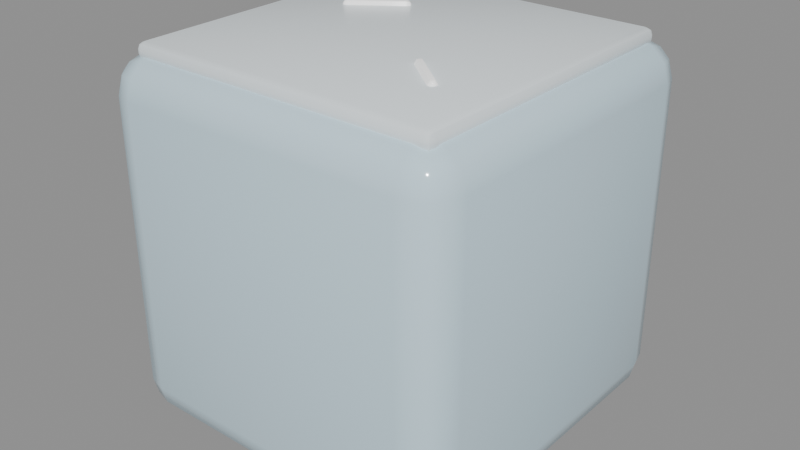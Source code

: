 # Source: ice_cell.blend  (saved by Blender 4.5.92; exported with 4.5.12 LTS)
import bpy
from mathutils import Matrix  # noqa: F401  (used for matrix-valued properties, if any)

bpy.ops.wm.read_factory_settings(use_empty=True)
scene = bpy.context.scene
scene.name = 'Scene'

# ---- materials (node trees are filled in below, after node groups)
mat_ice = bpy.data.materials.new('Ice')
mat_frost = bpy.data.materials.new('Frost')
mat_glint = bpy.data.materials.new('Glint')

# ---- material node trees
mat_ice.use_nodes = True; mat_ice.node_tree.nodes.clear()
_N = mat_ice.node_tree.nodes; _L = mat_ice.node_tree.links
n0 = _N.new('ShaderNodeBsdfPrincipled'); n0.name = 'Principled BSDF'; n0.location = (-200, 100)
n0.inputs[0].default_value = (0.624, 0.8148, 0.9131, 1.0)
n0.inputs[2].default_value = 0.12
n1 = _N.new('ShaderNodeOutputMaterial'); n1.name = 'Material Output'; n1.location = (200, 100)
_L.new(n0.outputs[0], n1.inputs[0])
n1.is_active_output = True
mat_frost.use_nodes = True; mat_frost.node_tree.nodes.clear()
_N = mat_frost.node_tree.nodes; _L = mat_frost.node_tree.links
n0 = _N.new('ShaderNodeBsdfPrincipled'); n0.name = 'Principled BSDF'; n0.location = (-200, 100)
n0.inputs[0].default_value = (0.8879, 0.9647, 1.0, 1.0)
n0.inputs[2].default_value = 0.3
n1 = _N.new('ShaderNodeOutputMaterial'); n1.name = 'Material Output'; n1.location = (200, 100)
_L.new(n0.outputs[0], n1.inputs[0])
n1.is_active_output = True
mat_glint.use_nodes = True; mat_glint.node_tree.nodes.clear()
_N = mat_glint.node_tree.nodes; _L = mat_glint.node_tree.links
n0 = _N.new('ShaderNodeBsdfPrincipled'); n0.name = 'Principled BSDF'; n0.location = (-200, 100)
n0.inputs[0].default_value = (1.0, 1.0, 1.0, 1.0)
n0.inputs[2].default_value = 0.1
n0.inputs[28].default_value = 0.4
n1 = _N.new('ShaderNodeOutputMaterial'); n1.name = 'Material Output'; n1.location = (200, 100)
_L.new(n0.outputs[0], n1.inputs[0])
n1.is_active_output = True

# ---- meshes
me_icecell = bpy.data.meshes.new('IceCell')
me_icecell.from_pydata([(-0.2722, 0.1058, 0.515), (-0.2706, 0.1015, 0.5123), (-0.2688, 0.09897, 0.5123), (-0.2679, 0.09771, 0.515), (-0.2688, 0.09897, 0.5177), (-0.2706, 0.1015, 0.5177), (-0.2715, 0.1028, 0.515), (-0.27, 0.1, 0.515), (-0.3925, -0.3925, -0.4925), (-0.3925, -0.4925, -0.3925), (-0.4925, -0.3925, -0.3925), (-0.3925, -0.4424, -0.4791), (-0.4424, -0.3925, -0.4791), (-0.4403, -0.4403, -0.4662), (-0.4424, -0.4791, -0.3925), (-0.3925, -0.4791, -0.4424), (-0.4403, -0.4662, -0.4403), (-0.4791, -0.3925, -0.4424), (-0.4791, -0.4424, -0.3925), (-0.4662, -0.4403, -0.4403), (-0.3925, -0.4925, 0.3925), (-0.3925, -0.3925, 0.4925), (-0.4925, -0.3925, 0.3925), (-0.3925, -0.4791, 0.4424), (-0.4424, -0.4791, 0.3925), (-0.4403, -0.4662, 0.4403), (-0.4424, -0.3925, 0.4791), (-0.3925, -0.4424, 0.4791), (-0.4403, -0.4403, 0.4662), (-0.4791, -0.4424, 0.3925), (-0.4791, -0.3925, 0.4424), (-0.4662, -0.4403, 0.4403), (-0.3925, 0.3925, -0.4925), (-0.4925, 0.3925, -0.3925), (-0.3925, 0.4925, -0.3925), (-0.4424, 0.3925, -0.4791), (-0.3925, 0.4424, -0.4791), (-0.4403, 0.4403, -0.4662), (-0.4791, 0.4424, -0.3925), (-0.4791, 0.3925, -0.4424), (-0.4662, 0.4403, -0.4403), (-0.3925, 0.4791, -0.4424), (-0.4424, 0.4791, -0.3925), (-0.4403, 0.4662, -0.4403), (-0.3925, 0.3925, 0.4925), (-0.3925, 0.4925, 0.3925), (-0.4925, 0.3925, 0.3925), (-0.3925, 0.4424, 0.4791), (-0.4424, 0.3925, 0.4791), (-0.4403, 0.4403, 0.4662), (-0.4424, 0.4791, 0.3925), (-0.3925, 0.4791, 0.4424), (-0.4403, 0.4662, 0.4403), (-0.4791, 0.3925, 0.4424), (-0.4791, 0.4424, 0.3925), (-0.4662, 0.4403, 0.4403), (0.3925, -0.3925, -0.4925), (0.4925, -0.3925, -0.3925), (0.3925, -0.4925, -0.3925), (0.4424, -0.3925, -0.4791), (0.3925, -0.4424, -0.4791), (0.4403, -0.4403, -0.4662), (0.4791, -0.4424, -0.3925), (0.4791, -0.3925, -0.4424), (0.4662, -0.4403, -0.4403), (0.3925, -0.4791, -0.4424), (0.4424, -0.4791, -0.3925), (0.4403, -0.4662, -0.4403), (0.3925, -0.3925, 0.4925), (0.3925, -0.4925, 0.3925), (0.4925, -0.3925, 0.3925), (0.3925, -0.4424, 0.4791), (0.4424, -0.3925, 0.4791), (0.4403, -0.4403, 0.4662), (0.4424, -0.4791, 0.3925), (0.3925, -0.4791, 0.4424), (0.4403, -0.4662, 0.4403), (0.4791, -0.3925, 0.4424), (0.4791, -0.4424, 0.3925), (0.4662, -0.4403, 0.4403), (0.3925, 0.3925, -0.4925), (0.3925, 0.4925, -0.3925), (0.4925, 0.3925, -0.3925), (0.3925, 0.4424, -0.4791), (0.4424, 0.3925, -0.4791), (0.4403, 0.4403, -0.4662), (0.4424, 0.4791, -0.3925), (0.3925, 0.4791, -0.4424), (0.4403, 0.4662, -0.4403), (0.4791, 0.3925, -0.4424), (0.4791, 0.4424, -0.3925), (0.4662, 0.4403, -0.4403), (0.3925, 0.3925, 0.4925), (0.4925, 0.3925, 0.3925), (0.3925, 0.4925, 0.3925), (0.4424, 0.3925, 0.4791), (0.3925, 0.4424, 0.4791), (0.4403, 0.4403, 0.4662), (0.4791, 0.4424, 0.3925), (0.4791, 0.3925, 0.4424), (0.4662, 0.4403, 0.4403), (0.3925, 0.4791, 0.4424), (0.4424, 0.4791, 0.3925), (0.4403, 0.4662, 0.4403), (0.41, 0.41, 0.515), (0.43, 0.41, 0.495), (0.41, 0.43, 0.495), (0.4241, 0.41, 0.5091), (0.4215, 0.4215, 0.5065), (0.4241, 0.4241, 0.495), (0.41, 0.4241, 0.5091), (0.41, 0.41, 0.465), (0.41, 0.43, 0.485), (0.43, 0.41, 0.485), (0.41, 0.4241, 0.4709), (0.4215, 0.4215, 0.4735), (0.4241, 0.4241, 0.485), (0.4241, 0.41, 0.4709), (0.41, -0.41, 0.515), (0.41, -0.43, 0.495), (0.43, -0.41, 0.495), (0.41, -0.4241, 0.5091), (0.4215, -0.4215, 0.5065), (0.4241, -0.4241, 0.495), (0.4241, -0.41, 0.5091), (0.41, -0.41, 0.465), (0.43, -0.41, 0.485), (0.41, -0.43, 0.485), (0.4241, -0.41, 0.4709), (0.4215, -0.4215, 0.4735), (0.4241, -0.4241, 0.485), (0.41, -0.4241, 0.4709), (-0.41, 0.41, 0.515), (-0.41, 0.43, 0.495), (-0.43, 0.41, 0.495), (-0.41, 0.4241, 0.5091), (-0.4215, 0.4215, 0.5065), (-0.4241, 0.4241, 0.495), (-0.4241, 0.41, 0.5091), (-0.41, 0.41, 0.465), (-0.43, 0.41, 0.485), (-0.41, 0.43, 0.485), (-0.4241, 0.41, 0.4709), (-0.4215, 0.4215, 0.4735), (-0.4241, 0.4241, 0.485), (-0.41, 0.4241, 0.4709), (-0.41, -0.43, 0.495), (-0.41, -0.41, 0.515), (-0.43, -0.41, 0.495), (-0.41, -0.4241, 0.5091), (-0.4215, -0.4215, 0.5065), (-0.4241, -0.41, 0.5091), (-0.4241, -0.4241, 0.495), (-0.41, -0.41, 0.465), (-0.41, -0.43, 0.485), (-0.43, -0.41, 0.485), (-0.41, -0.4241, 0.4709), (-0.4215, -0.4215, 0.4735), (-0.4241, -0.4241, 0.485), (-0.4241, -0.41, 0.4709), (-0.2704, 0.1034, 0.5202), (-0.2669, 0.09849, 0.5202), (-0.2652, 0.09605, 0.515), (-0.2669, 0.09849, 0.5098), (-0.2704, 0.1034, 0.5098), (-0.2721, 0.1089, 0.515), (-0.2696, 0.1055, 0.5223), (-0.2647, 0.09859, 0.5223), (-0.2622, 0.09514, 0.515), (-0.2647, 0.09859, 0.5077), (-0.2696, 0.1055, 0.5077), (-0.2712, 0.1119, 0.515), (-0.2681, 0.1077, 0.524), (-0.2621, 0.09926, 0.524), (-0.2591, 0.09503, 0.515), (-0.2621, 0.09926, 0.506), (-0.2681, 0.1077, 0.506), (-0.2695, 0.1146, 0.515), (-0.2661, 0.1099, 0.525), (-0.2594, 0.1005, 0.525), (-0.256, 0.09574, 0.515), (-0.2594, 0.1005, 0.505), (-0.2661, 0.1099, 0.505), (-0.2672, 0.1167, 0.515), (-0.2637, 0.1119, 0.5254), (-0.2567, 0.1021, 0.5254), (-0.2533, 0.09721, 0.515), (-0.2567, 0.1021, 0.5046), (-0.2637, 0.1119, 0.5046), (-0.1467, 0.2028, 0.515), (-0.1433, 0.1979, 0.5254), (-0.1363, 0.1881, 0.5254), (-0.1328, 0.1833, 0.515), (-0.1363, 0.1881, 0.5046), (-0.1433, 0.1979, 0.5046), (-0.144, 0.2043, 0.515), (-0.1406, 0.1995, 0.525), (-0.1339, 0.1901, 0.525), (-0.1305, 0.1854, 0.515), (-0.1339, 0.1901, 0.505), (-0.1406, 0.1995, 0.505), (-0.1409, 0.205, 0.515), (-0.1379, 0.2007, 0.524), (-0.1319, 0.1923, 0.524), (-0.1288, 0.1881, 0.515), (-0.1319, 0.1923, 0.506), (-0.1379, 0.2007, 0.506), (-0.1378, 0.2049, 0.515), (-0.1353, 0.2014, 0.5223), (-0.1304, 0.1945, 0.5223), (-0.1279, 0.1911, 0.515), (-0.1304, 0.1945, 0.5077), (-0.1353, 0.2014, 0.5077), (-0.1348, 0.2039, 0.515), (-0.1331, 0.2015, 0.5202), (-0.1296, 0.1966, 0.5202), (-0.1278, 0.1942, 0.515), (-0.1296, 0.1966, 0.5098), (-0.1331, 0.2015, 0.5098), (-0.1321, 0.2023, 0.515), (-0.1312, 0.201, 0.5177), (-0.1294, 0.1985, 0.5177), (-0.1285, 0.1972, 0.515), (-0.1294, 0.1985, 0.5123), (-0.1312, 0.201, 0.5123), (-0.13, 0.2, 0.515), (0.28, -0.23, 0.515), (0.2777, -0.2321, 0.515), (0.2787, -0.2309, 0.5177), (0.2807, -0.2285, 0.5177), (0.2817, -0.2274, 0.515), (0.2807, -0.2285, 0.5123), (0.2787, -0.2309, 0.5123), (0.2749, -0.2336, 0.515), (0.2768, -0.2313, 0.5202), (0.2807, -0.2267, 0.5202), (0.2826, -0.2244, 0.515), (0.2807, -0.2267, 0.5098), (0.2768, -0.2313, 0.5098), (0.2719, -0.2343, 0.515), (0.2746, -0.231, 0.5223), (0.28, -0.2245, 0.5223), (0.2827, -0.2212, 0.515), (0.28, -0.2245, 0.5077), (0.2746, -0.231, 0.5077), (0.2687, -0.2341, 0.515), (0.2721, -0.2302, 0.524), (0.2787, -0.2222, 0.524), (0.282, -0.2182, 0.515), (0.2787, -0.2222, 0.506), (0.2721, -0.2302, 0.506), (0.2657, -0.2332, 0.515), (0.2695, -0.2288, 0.525), (0.2769, -0.2199, 0.525), (0.2806, -0.2154, 0.515), (0.2769, -0.2199, 0.505), (0.2695, -0.2288, 0.505), (0.2631, -0.2315, 0.515), (0.2669, -0.2269, 0.5254), (0.2746, -0.2177, 0.5254), (0.2785, -0.2131, 0.515), (0.2746, -0.2177, 0.5046), (0.2669, -0.2269, 0.5046), (0.1615, -0.1469, 0.515), (0.1654, -0.1423, 0.5254), (0.1731, -0.1331, 0.5254), (0.1769, -0.1285, 0.515), (0.1731, -0.1331, 0.5046), (0.1654, -0.1423, 0.5046), (0.1594, -0.1446, 0.515), (0.1631, -0.1401, 0.525), (0.1705, -0.1312, 0.525), (0.1743, -0.1268, 0.515), (0.1705, -0.1312, 0.505), (0.1631, -0.1401, 0.505), (0.158, -0.1418, 0.515), (0.1613, -0.1378, 0.524), (0.1679, -0.1298, 0.524), (0.1713, -0.1259, 0.515), (0.1679, -0.1298, 0.506), (0.1613, -0.1378, 0.506), (0.1573, -0.1388, 0.515), (0.16, -0.1355, 0.5223), (0.1654, -0.129, 0.5223), (0.1681, -0.1257, 0.515), (0.1654, -0.129, 0.5077), (0.16, -0.1355, 0.5077), (0.1574, -0.1356, 0.515), (0.1593, -0.1333, 0.5202), (0.1632, -0.1287, 0.5202), (0.1651, -0.1264, 0.515), (0.1632, -0.1287, 0.5098), (0.1593, -0.1333, 0.5098), (0.1583, -0.1326, 0.515), (0.1593, -0.1315, 0.5177), (0.1613, -0.1291, 0.5177), (0.1623, -0.1279, 0.515), (0.1613, -0.1291, 0.5123), (0.1593, -0.1315, 0.5123), (0.16, -0.13, 0.515)], [], [(7, 3, 4), (7, 5, 6), (7, 6, 1), (7, 1, 2), (7, 2, 3), (7, 4, 5), (8, 11, 13, 12), (11, 15, 16, 13), (9, 14, 16, 15), (14, 18, 19, 16), (10, 17, 19, 18), (17, 12, 13, 19), (13, 16, 19), (20, 23, 25, 24), (23, 27, 28, 25), (21, 26, 28, 27), (26, 30, 31, 28), (22, 29, 31, 30), (29, 24, 25, 31), (25, 28, 31), (32, 35, 37, 36), (35, 39, 40, 37), (33, 38, 40, 39), (38, 42, 43, 40), (34, 41, 43, 42), (41, 36, 37, 43), (37, 40, 43), (44, 47, 49, 48), (47, 51, 52, 49), (45, 50, 52, 51), (50, 54, 55, 52), (46, 53, 55, 54), (53, 48, 49, 55), (49, 52, 55), (56, 59, 61, 60), (59, 63, 64, 61), (57, 62, 64, 63), (62, 66, 67, 64), (58, 65, 67, 66), (65, 60, 61, 67), (61, 64, 67), (68, 71, 73, 72), (71, 75, 76, 73), (69, 74, 76, 75), (74, 78, 79, 76), (70, 77, 79, 78), (77, 72, 73, 79), (73, 76, 79), (80, 83, 85, 84), (83, 87, 88, 85), (81, 86, 88, 87), (86, 90, 91, 88), (82, 89, 91, 90), (89, 84, 85, 91), (85, 88, 91), (92, 95, 97, 96), (95, 99, 100, 97), (93, 98, 100, 99), (98, 102, 103, 100), (94, 101, 103, 102), (101, 96, 97, 103), (97, 100, 103), (32, 8, 12, 35), (35, 12, 17, 39), (39, 17, 10, 33), (9, 20, 24, 14), (14, 24, 29, 18), (18, 29, 22, 10), (21, 44, 48, 26), (26, 48, 53, 30), (30, 53, 46, 22), (45, 34, 42, 50), (50, 42, 38, 54), (54, 38, 33, 46), (80, 32, 36, 83), (83, 36, 41, 87), (87, 41, 34, 81), (44, 92, 96, 47), (47, 96, 101, 51), (51, 101, 94, 45), (93, 82, 90, 98), (98, 90, 86, 102), (102, 86, 81, 94), (56, 80, 84, 59), (59, 84, 89, 63), (63, 89, 82, 57), (92, 68, 72, 95), (95, 72, 77, 99), (99, 77, 70, 93), (69, 58, 66, 74), (74, 66, 62, 78), (78, 62, 57, 70), (8, 56, 60, 11), (11, 60, 65, 15), (15, 65, 58, 9), (68, 21, 27, 71), (71, 27, 23, 75), (75, 23, 20, 69), (32, 80, 56, 8), (10, 22, 46, 33), (58, 69, 20, 9), (92, 44, 21, 68), (34, 45, 94, 81), (82, 93, 70, 57), (104, 107, 108, 110), (105, 109, 108, 107), (106, 110, 108, 109), (111, 114, 115, 117), (112, 116, 115, 114), (113, 117, 115, 116), (118, 121, 122, 124), (119, 123, 122, 121), (120, 124, 122, 123), (125, 128, 129, 131), (126, 130, 129, 128), (127, 131, 129, 130), (132, 135, 136, 138), (133, 137, 136, 135), (134, 138, 136, 137), (139, 142, 143, 145), (140, 144, 143, 142), (141, 145, 143, 144), (146, 149, 150, 152), (147, 151, 150, 149), (148, 152, 150, 151), (153, 156, 157, 159), (154, 158, 157, 156), (155, 159, 157, 158), (118, 147, 149, 121), (121, 149, 146, 119), (153, 125, 131, 156), (156, 131, 127, 154), (104, 118, 124, 107), (107, 124, 120, 105), (105, 113, 116, 109), (109, 116, 112, 106), (132, 104, 110, 135), (135, 110, 106, 133), (111, 139, 145, 114), (114, 145, 141, 112), (139, 153, 159, 142), (142, 159, 155, 140), (133, 141, 144, 137), (137, 144, 140, 134), (154, 146, 152, 158), (158, 152, 148, 155), (147, 132, 138, 151), (151, 138, 134, 148), (119, 127, 130, 123), (123, 130, 126, 120), (125, 111, 117, 128), (128, 117, 113, 126), (104, 132, 147, 118), (141, 133, 106, 112), (113, 105, 120, 126), (139, 111, 125, 153), (127, 119, 146, 154), (155, 148, 134, 140), (6, 5, 160, 0), (5, 4, 161, 160), (4, 3, 162, 161), (3, 2, 163, 162), (2, 1, 164, 163), (1, 6, 0, 164), (0, 160, 166, 165), (160, 161, 167, 166), (161, 162, 168, 167), (162, 163, 169, 168), (163, 164, 170, 169), (164, 0, 165, 170), (165, 166, 172, 171), (166, 167, 173, 172), (167, 168, 174, 173), (168, 169, 175, 174), (169, 170, 176, 175), (170, 165, 171, 176), (171, 172, 178, 177), (172, 173, 179, 178), (173, 174, 180, 179), (174, 175, 181, 180), (175, 176, 182, 181), (176, 171, 177, 182), (177, 178, 184, 183), (178, 179, 185, 184), (179, 180, 186, 185), (180, 181, 187, 186), (181, 182, 188, 187), (182, 177, 183, 188), (183, 184, 190, 189), (184, 185, 191, 190), (185, 186, 192, 191), (186, 187, 193, 192), (187, 188, 194, 193), (188, 183, 189, 194), (189, 190, 196, 195), (190, 191, 197, 196), (191, 192, 198, 197), (192, 193, 199, 198), (193, 194, 200, 199), (194, 189, 195, 200), (195, 196, 202, 201), (196, 197, 203, 202), (197, 198, 204, 203), (198, 199, 205, 204), (199, 200, 206, 205), (200, 195, 201, 206), (201, 202, 208, 207), (202, 203, 209, 208), (203, 204, 210, 209), (204, 205, 211, 210), (205, 206, 212, 211), (206, 201, 207, 212), (207, 208, 214, 213), (208, 209, 215, 214), (209, 210, 216, 215), (210, 211, 217, 216), (211, 212, 218, 217), (212, 207, 213, 218), (213, 214, 220, 219), (214, 215, 221, 220), (215, 216, 222, 221), (216, 217, 223, 222), (217, 218, 224, 223), (218, 213, 219, 224), (219, 220, 225), (220, 221, 225), (221, 222, 225), (222, 223, 225), (223, 224, 225), (224, 219, 225), (226, 228, 227), (226, 229, 228), (226, 230, 229), (226, 231, 230), (226, 232, 231), (226, 227, 232), (227, 228, 234, 233), (228, 229, 235, 234), (229, 230, 236, 235), (230, 231, 237, 236), (231, 232, 238, 237), (232, 227, 233, 238), (233, 234, 240, 239), (234, 235, 241, 240), (235, 236, 242, 241), (236, 237, 243, 242), (237, 238, 244, 243), (238, 233, 239, 244), (239, 240, 246, 245), (240, 241, 247, 246), (241, 242, 248, 247), (242, 243, 249, 248), (243, 244, 250, 249), (244, 239, 245, 250), (245, 246, 252, 251), (246, 247, 253, 252), (247, 248, 254, 253), (248, 249, 255, 254), (249, 250, 256, 255), (250, 245, 251, 256), (251, 252, 258, 257), (252, 253, 259, 258), (253, 254, 260, 259), (254, 255, 261, 260), (255, 256, 262, 261), (256, 251, 257, 262), (257, 258, 264, 263), (258, 259, 265, 264), (259, 260, 266, 265), (260, 261, 267, 266), (261, 262, 268, 267), (262, 257, 263, 268), (263, 264, 270, 269), (264, 265, 271, 270), (265, 266, 272, 271), (266, 267, 273, 272), (267, 268, 274, 273), (268, 263, 269, 274), (269, 270, 276, 275), (270, 271, 277, 276), (271, 272, 278, 277), (272, 273, 279, 278), (273, 274, 280, 279), (274, 269, 275, 280), (275, 276, 282, 281), (276, 277, 283, 282), (277, 278, 284, 283), (278, 279, 285, 284), (279, 280, 286, 285), (280, 275, 281, 286), (281, 282, 288, 287), (282, 283, 289, 288), (283, 284, 290, 289), (284, 285, 291, 290), (285, 286, 292, 291), (286, 281, 287, 292), (287, 288, 294, 293), (288, 289, 295, 294), (289, 290, 296, 295), (290, 291, 297, 296), (291, 292, 298, 297), (292, 287, 293, 298), (293, 294, 299), (294, 295, 299), (295, 296, 299), (296, 297, 299), (297, 298, 299), (298, 293, 299)])
me_icecell.polygons.foreach_set('use_smooth', [True] * 308)
me_icecell.polygons.foreach_set('material_index', [2, 2, 2, 2, 2, 2, 0, 0, 0, 0, 0, 0, 0, 0, 0, 0, 0, 0, 0, 0, 0, 0, 0, 0, 0, 0, 0, 0, 0, 0, 0, 0, 0, 0, 0, 0, 0, 0, 0, 0, 0, 0, 0, 0, 0, 0, 0, 0, 0, 0, 0, 0, 0, 0, 0, 0, 0, 0, 0, 0, 0, 0, 0, 0, 0, 0, 0, 0, 0, 0, 0, 0, 0, 0, 0, 0, 0, 0, 0, 0, 0, 0, 0, 0, 0, 0, 0, 0, 0, 0, 0, 0, 0, 0, 0, 0, 0, 0, 0, 0, 0, 0, 0, 0, 1, 1, 1, 1, 1, 1, 1, 1, 1, 1, 1, 1, 1, 1, 1, 1, 1, 1, 1, 1, 1, 1, 1, 1, 1, 1, 1, 1, 1, 1, 1, 1, 1, 1, 1, 1, 1, 1, 1, 1, 1, 1, 1, 1, 1, 1, 1, 1, 1, 1, 1, 1, 1, 1, 2, 2, 2, 2, 2, 2, 2, 2, 2, 2, 2, 2, 2, 2, 2, 2, 2, 2, 2, 2, 2, 2, 2, 2, 2, 2, 2, 2, 2, 2, 2, 2, 2, 2, 2, 2, 2, 2, 2, 2, 2, 2, 2, 2, 2, 2, 2, 2, 2, 2, 2, 2, 2, 2, 2, 2, 2, 2, 2, 2, 2, 2, 2, 2, 2, 2, 2, 2, 2, 2, 2, 2, 2, 2, 2, 2, 2, 2, 2, 2, 2, 2, 2, 2, 2, 2, 2, 2, 2, 2, 2, 2, 2, 2, 2, 2, 2, 2, 2, 2, 2, 2, 2, 2, 2, 2, 2, 2, 2, 2, 2, 2, 2, 2, 2, 2, 2, 2, 2, 2, 2, 2, 2, 2, 2, 2, 2, 2, 2, 2, 2, 2, 2, 2, 2, 2, 2, 2, 2, 2, 2, 2, 2, 2, 2, 2, 2, 2, 2, 2])
_k = set([(107, 108), (107, 124), (108, 109), (108, 110), (109, 116), (110, 135), (114, 115), (114, 145), (115, 116), (115, 117), (117, 128), (121, 122), (121, 149), (122, 123), (122, 124), (123, 130), (128, 129), (129, 130), (129, 131), (131, 156), (135, 136), (136, 137), (136, 138), (137, 144), (138, 151), (142, 143), (142, 159), (143, 144), (143, 145), (149, 150), (150, 151), (150, 152), (152, 158), (156, 157), (157, 158), (157, 159), (165, 171), (166, 172), (167, 173), (168, 174), (169, 175), (170, 176), (171, 177), (172, 178), (173, 179), (174, 180), (175, 181), (176, 182), (177, 183), (178, 184), (179, 185), (180, 186), (181, 187), (182, 188), (183, 189), (184, 190), (185, 191), (186, 192), (187, 193), (188, 194), (189, 195), (190, 196), (191, 197), (192, 198), (193, 199), (194, 200), (195, 201), (196, 202), (197, 203), (198, 204), (199, 205), (200, 206), (201, 207), (202, 208), (203, 209), (204, 210), (205, 211), (206, 212), (239, 245), (240, 246), (241, 247), (242, 248), (243, 249), (244, 250), (245, 251), (246, 252), (247, 253), (248, 254), (249, 255), (250, 256), (251, 257), (252, 258), (253, 259), (254, 260), (255, 261), (256, 262), (257, 263), (258, 264), (259, 265), (260, 266), (261, 267), (262, 268), (263, 269), (264, 270), (265, 271), (266, 272), (267, 273), (268, 274), (269, 275), (270, 276), (271, 277), (272, 278), (273, 279), (274, 280), (275, 281), (276, 282), (277, 283), (278, 284), (279, 285), (280, 286)])
me_icecell.attributes.new('sharp_edge', 'BOOLEAN', 'EDGE').data.foreach_set('value', [ (min(e.vertices), max(e.vertices)) in _k for e in me_icecell.edges])
me_icecell.materials.append(mat_ice)
me_icecell.materials.append(mat_frost)
me_icecell.materials.append(mat_glint)
me_icecell.update()

# ---- objects
ob_icecell = bpy.data.objects.new('IceCell', me_icecell)

# ---- transforms, parenting, visibility, modifiers, constraints
ob_icecell.location = (0.0, 0.0, 0.0)

# ---- collection membership
scene.collection.objects.link(ob_icecell)

# ---- scene / render settings (as saved in the file)
scene.frame_start = 1; scene.frame_end = 250; scene.frame_set(1)
scene.render.engine = 'BLENDER_EEVEE_NEXT'
bpy.context.view_layer.update()

# ---- added for rendering (the .blend has no active camera and no usable light): camera, sun + grey world if the file has none
cam_auto = bpy.data.cameras.new('AutoCamera')
cam_auto.lens = 50.0
cam_auto.sensor_width = 36.0
cam_auto.clip_end = 1000.0
ob_auto_camera = bpy.data.objects.new('AutoCamera', cam_auto)
scene.collection.objects.link(ob_auto_camera)
ob_auto_camera.location = (1.59626, -1.91551, 1.29346)
ob_auto_camera.rotation_euler = (1.09748, -7.21219e-08, 0.694738)
scene.camera = ob_auto_camera
light_auto_sun = bpy.data.lights.new('AutoSun', 'SUN')
light_auto_sun.energy = 3.0
light_auto_sun.angle = 0.0523599
ob_auto_sun = bpy.data.objects.new('AutoSun', light_auto_sun)
scene.collection.objects.link(ob_auto_sun)
ob_auto_sun.rotation_euler = (0.872665, 0.174533, 0.523599)
if scene.world is None:
    world_auto = bpy.data.worlds.new('AutoWorld')
    world_auto.color = (0.3, 0.3, 0.3)
    scene.world = world_auto
bpy.context.view_layer.update()
